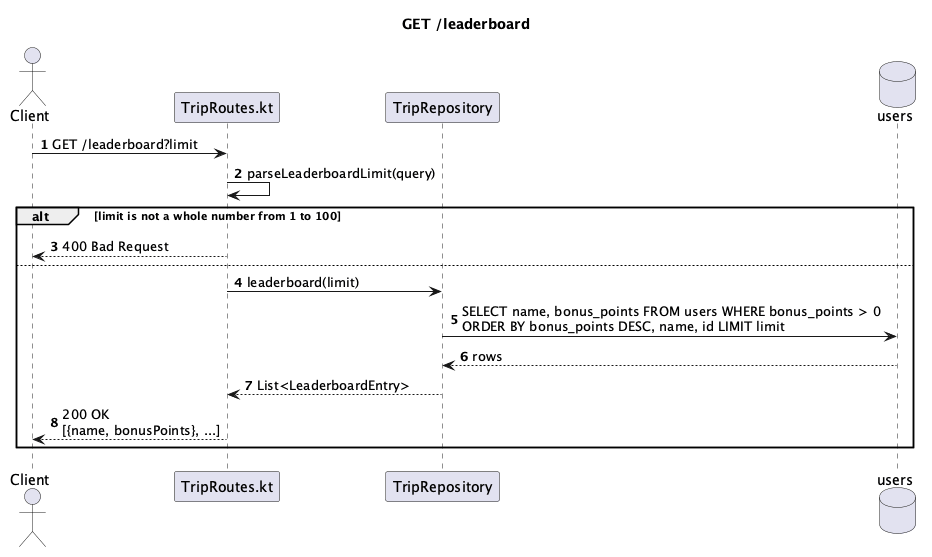

The diagram above was rendered by PlantUML. Its source (embedded in the PNG):
@startuml
title GET /leaderboard
autonumber

actor Client
participant "TripRoutes.kt" as Route
participant "TripRepository" as Repo
database "users" as Db

Client -> Route : GET /leaderboard?limit
Route -> Route : parseLeaderboardLimit(query)
alt limit is not a whole number from 1 to 100
  Route --> Client : 400 Bad Request
else
  Route -> Repo : leaderboard(limit)
  Repo -> Db : SELECT name, bonus_points FROM users WHERE bonus_points > 0\nORDER BY bonus_points DESC, name, id LIMIT limit
  Db --> Repo : rows
  Repo --> Route : List<LeaderboardEntry>
  Route --> Client : 200 OK\n[{name, bonusPoints}, ...]
end

@enduml